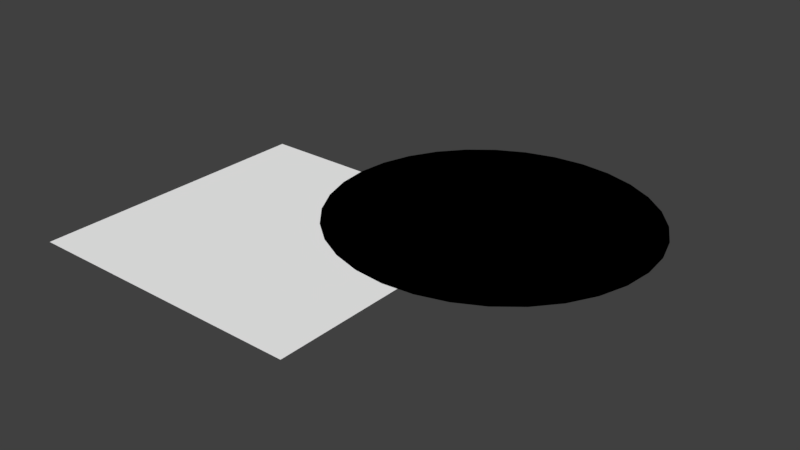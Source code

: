 # Source: untitled.blend  (saved by Blender 2.79.0; exported with 4.5.12 LTS)
import bpy
from mathutils import Matrix  # noqa: F401  (used for matrix-valued properties, if any)

bpy.ops.wm.read_factory_settings(use_empty=True)
scene = bpy.context.scene
scene.name = 'Scene'

# ---- collections
col_collection_1 = bpy.data.collections.new('Collection 1'); scene.collection.children.link(col_collection_1)

# ---- materials (node trees are filled in below, after node groups)
mat_material_002 = bpy.data.materials.new('Material.002')
mat_material_002.alpha_threshold = 0.0
mat_material_002.use_transparent_shadow = False
mat_material_002.roughness = 0.5
mat_material_001 = bpy.data.materials.new('Material.001')
mat_material_001.alpha_threshold = 0.0
mat_material_001.use_transparent_shadow = False
mat_material_001.diffuse_color = (1.0, 1.0, 1.0, 1.0)
mat_material_001.roughness = 0.5
mat_material_001.specular_intensity = 1.0

# ---- material node trees

# ---- world
world_world = bpy.data.worlds.new('World'); scene.world = world_world
world_world.color = (0.05088, 0.05088, 0.05088)
world_world.use_sun_shadow = False
world_world.sun_shadow_jitter_overblur = 0.0
world_world.cycles.sampling_method = 'MANUAL'

# ---- meshes
me_cylinder = bpy.data.meshes.new('Cylinder')
me_cylinder.from_pydata([(0.0, 1.0, -1.0), (0.0, 1.0, 1.0), (0.1951, 0.9808, -1.0), (0.1951, 0.9808, 1.0), (0.3827, 0.9239, -1.0), (0.3827, 0.9239, 1.0), (0.5556, 0.8315, -1.0), (0.5556, 0.8315, 1.0), (0.7071, 0.7071, -1.0), (0.7071, 0.7071, 1.0), (0.8315, 0.5556, -1.0), (0.8315, 0.5556, 1.0), (0.9239, 0.3827, -1.0), (0.9239, 0.3827, 1.0), (0.9808, 0.1951, -1.0), (0.9808, 0.1951, 1.0), (1.0, 7.55e-08, -1.0), (1.0, 7.55e-08, 1.0), (0.9808, -0.1951, -1.0), (0.9808, -0.1951, 1.0), (0.9239, -0.3827, -1.0), (0.9239, -0.3827, 1.0), (0.8315, -0.5556, -1.0), (0.8315, -0.5556, 1.0), (0.7071, -0.7071, -1.0), (0.7071, -0.7071, 1.0), (0.5556, -0.8315, -1.0), (0.5556, -0.8315, 1.0), (0.3827, -0.9239, -1.0), (0.3827, -0.9239, 1.0), (0.1951, -0.9808, -1.0), (0.1951, -0.9808, 1.0), (-3.258e-07, -1.0, -1.0), (-3.258e-07, -1.0, 1.0), (-0.1951, -0.9808, -1.0), (-0.1951, -0.9808, 1.0), (-0.3827, -0.9239, -1.0), (-0.3827, -0.9239, 1.0), (-0.5556, -0.8315, -1.0), (-0.5556, -0.8315, 1.0), (-0.7071, -0.7071, -1.0), (-0.7071, -0.7071, 1.0), (-0.8315, -0.5556, -1.0), (-0.8315, -0.5556, 1.0), (-0.9239, -0.3827, -1.0), (-0.9239, -0.3827, 1.0), (-0.9808, -0.1951, -1.0), (-0.9808, -0.1951, 1.0), (-1.0, 9.656e-07, -1.0), (-1.0, 9.656e-07, 1.0), (-0.9808, 0.1951, -1.0), (-0.9808, 0.1951, 1.0), (-0.9239, 0.3827, -1.0), (-0.9239, 0.3827, 1.0), (-0.8315, 0.5556, -1.0), (-0.8315, 0.5556, 1.0), (-0.7071, 0.7071, -1.0), (-0.7071, 0.7071, 1.0), (-0.5556, 0.8315, -1.0), (-0.5556, 0.8315, 1.0), (-0.3827, 0.9239, -1.0), (-0.3827, 0.9239, 1.0), (-0.1951, 0.9808, -1.0), (-0.1951, 0.9808, 1.0)], [], [(0, 1, 3, 2), (2, 3, 5, 4), (4, 5, 7, 6), (6, 7, 9, 8), (8, 9, 11, 10), (10, 11, 13, 12), (12, 13, 15, 14), (14, 15, 17, 16), (16, 17, 19, 18), (18, 19, 21, 20), (20, 21, 23, 22), (22, 23, 25, 24), (24, 25, 27, 26), (26, 27, 29, 28), (28, 29, 31, 30), (30, 31, 33, 32), (32, 33, 35, 34), (34, 35, 37, 36), (36, 37, 39, 38), (38, 39, 41, 40), (40, 41, 43, 42), (42, 43, 45, 44), (44, 45, 47, 46), (46, 47, 49, 48), (48, 49, 51, 50), (50, 51, 53, 52), (52, 53, 55, 54), (54, 55, 57, 56), (56, 57, 59, 58), (58, 59, 61, 60), (3, 1, 63, 61, 59, 57, 55, 53, 51, 49, 47, 45, 43, 41, 39, 37, 35, 33, 31, 29, 27, 25, 23, 21, 19, 17, 15, 13, 11, 9, 7, 5), (60, 61, 63, 62), (62, 63, 1, 0), (0, 2, 4, 6, 8, 10, 12, 14, 16, 18, 20, 22, 24, 26, 28, 30, 32, 34, 36, 38, 40, 42, 44, 46, 48, 50, 52, 54, 56, 58, 60, 62)])
_uv = me_cylinder.uv_layers.new(name='UVMap')
_uv.uv.foreach_set('vector', [0.07096, 0.5038, 0.2978, 0.5038, 0.2978, 0.7306, 0.07096, 0.7306, 0.07096, 0.5038, 0.2978, 0.5038, 0.2978, 0.7306, 0.07096, 0.7306, 0.07096, 0.5038, 0.2978, 0.5038, 0.2978, 0.7306, 0.07096, 0.7306, 0.07096, 0.5038, 0.2978, 0.5038, 0.2978, 0.7306, 0.07096, 0.7306, 0.07096, 0.5038, 0.2978, 0.5038, 0.2978, 0.7306, 0.07096, 0.7306, 0.07096, 0.5038, 0.2978, 0.5038, 0.2978, 0.7306, 0.07096, 0.7306, 0.07096, 0.5038, 0.2978, 0.5038, 0.2978, 0.7306, 0.07096, 0.7306, 0.07096, 0.5038, 0.2978, 0.5038, 0.2978, 0.7306, 0.07096, 0.7306, 0.07096, 0.5038, 0.2978, 0.5038, 0.2978, 0.7306, 0.07096, 0.7306, 0.07096, 0.5038, 0.2978, 0.5038, 0.2978, 0.7306, 0.07096, 0.7306, 0.07096, 0.5038, 0.2978, 0.5038, 0.2978, 0.7306, 0.07096, 0.7306, 0.07096, 0.5038, 0.2978, 0.5038, 0.2978, 0.7306, 0.07096, 0.7306, 0.07096, 0.5038, 0.2978, 0.5038, 0.2978, 0.7306, 0.07096, 0.7306, 0.07096, 0.5038, 0.2978, 0.5038, 0.2978, 0.7306, 0.07096, 0.7306, 0.07096, 0.5038, 0.2978, 0.5038, 0.2978, 0.7306, 0.07096, 0.7306, 0.07096, 0.5038, 0.2978, 0.5038, 0.2978, 0.7306, 0.07096, 0.7306, 0.07096, 0.5038, 0.2978, 0.5038, 0.2978, 0.7306, 0.07096, 0.7306, 0.07096, 0.5038, 0.2978, 0.5038, 0.2978, 0.7306, 0.07096, 0.7306, 0.07096, 0.5038, 0.2978, 0.5038, 0.2978, 0.7306, 0.07096, 0.7306, 0.07096, 0.5038, 0.2978, 0.5038, 0.2978, 0.7306, 0.07096, 0.7306, 0.07096, 0.5038, 0.2978, 0.5038, 0.2978, 0.7306, 0.07096, 0.7306, 0.07096, 0.5038, 0.2978, 0.5038, 0.2978, 0.7306, 0.07096, 0.7306, 0.07096, 0.5038, 0.2978, 0.5038, 0.2978, 0.7306, 0.07096, 0.7306, 0.07096, 0.5038, 0.2978, 0.5038, 0.2978, 0.7306, 0.07096, 0.7306, 0.07096, 0.5038, 0.2978, 0.5038, 0.2978, 0.7306, 0.07096, 0.7306, 0.07096, 0.5038, 0.2978, 0.5038, 0.2978, 0.7306, 0.07096, 0.7306, 0.07096, 0.5038, 0.2978, 0.5038, 0.2978, 0.7306, 0.07096, 0.7306, 0.07096, 0.5038, 0.2978, 0.5038, 0.2978, 0.7306, 0.07096, 0.7306, 0.07096, 0.5038, 0.2978, 0.5038, 0.2978, 0.7306, 0.07096, 0.7306, 0.07096, 0.5038, 0.2978, 0.5038, 0.2978, 0.7306, 0.07096, 0.7306, 0.1844, 0.7306, 0.2065, 0.7284, 0.2278, 0.722, 0.2474, 0.7115, 0.2646, 0.6974, 0.2787, 0.6802, 0.2892, 0.6606, 0.2956, 0.6393, 0.2978, 0.6172, 0.2956, 0.5951, 0.2892, 0.5738, 0.2787, 0.5542, 0.2646, 0.537, 0.2474, 0.5229, 0.2278, 0.5124, 0.2065, 0.506, 0.1844, 0.5038, 0.1622, 0.506, 0.141, 0.5124, 0.1214, 0.5229, 0.1042, 0.537, 0.09007, 0.5542, 0.07959, 0.5738, 0.07314, 0.5951, 0.07096, 0.6172, 0.07314, 0.6393, 0.07959, 0.6606, 0.09007, 0.6802, 0.1042, 0.6974, 0.1214, 0.7115, 0.141, 0.722, 0.1622, 0.7284, 0.07096, 0.5038, 0.2978, 0.5038, 0.2978, 0.7306, 0.07096, 0.7306, 0.07096, 0.5038, 0.2978, 0.5038, 0.2978, 0.7306, 0.07096, 0.7306, 0.1844, 0.7306, 0.2065, 0.7284, 0.2278, 0.722, 0.2474, 0.7115, 0.2646, 0.6974, 0.2787, 0.6802, 0.2892, 0.6606, 0.2956, 0.6393, 0.2978, 0.6172, 0.2956, 0.5951, 0.2892, 0.5738, 0.2787, 0.5542, 0.2646, 0.537, 0.2474, 0.5229, 0.2278, 0.5124, 0.2065, 0.506, 0.1844, 0.5038, 0.1622, 0.506, 0.141, 0.5124, 0.1214, 0.5229, 0.1042, 0.537, 0.09007, 0.5542, 0.07959, 0.5738, 0.07314, 0.5951, 0.07096, 0.6172, 0.07314, 0.6393, 0.07959, 0.6606, 0.09007, 0.6802, 0.1042, 0.6974, 0.1214, 0.7115, 0.141, 0.722, 0.1622, 0.7284])
me_cylinder.materials.append(mat_material_002)
me_cylinder.use_remesh_preserve_volume = False
me_cylinder.use_remesh_preserve_attributes = False
me_cylinder.use_mirror_vertex_groups = False
me_cylinder.update()
me_plane = bpy.data.meshes.new('Plane')
me_plane.from_pydata([(-1.0, -1.0, 0.0), (1.0, -1.0, 0.0), (-1.0, 1.0, 0.0), (1.0, 1.0, 0.0)], [], [(0, 1, 3, 2)])
me_plane.materials.append(mat_material_001)
me_plane.use_remesh_preserve_volume = False
me_plane.use_remesh_preserve_attributes = False
me_plane.use_mirror_vertex_groups = False
me_plane.update()

# ---- objects
ob_cylinder = bpy.data.objects.new('Cylinder', me_cylinder)
ob_plane = bpy.data.objects.new('Plane', me_plane)

# ---- transforms, parenting, visibility, modifiers, constraints
ob_cylinder.location = (4.6, 5.193, 0.006219)
ob_cylinder.scale = (5.758, 5.618, 0.0)
ob_cylinder.lineart.crease_threshold = 0.0
ob_plane.location = (0.0, 0.0, 0.0)
ob_plane.scale = (5.159, 5.159, 5.159)
ob_plane.lineart.crease_threshold = 0.0

# ---- collection membership
col_collection_1.objects.link(ob_cylinder)
col_collection_1.objects.link(ob_plane)

# ---- scene / render settings (as saved in the file)
scene.frame_start = 1; scene.frame_end = 250; scene.frame_set(4)
scene.render.engine = 'BLENDER_EEVEE_NEXT'
scene.render.resolution_percentage = 50
scene.render.dither_intensity = 0.0
scene.cycles.use_denoising = False
scene.cycles.samples = 128
scene.cycles.sampling_pattern = 'TABULATED_SOBOL'
scene.cycles.use_adaptive_sampling = False
scene.cycles.use_light_tree = False
scene.cycles.blur_glossy = 0.0
scene.cycles.sample_clamp_indirect = 0.0
scene.view_settings.view_transform = 'Standard'
bpy.context.view_layer.update()

# ---- added for rendering (the .blend has no active camera and no usable light): camera, sun
cam_auto = bpy.data.cameras.new('AutoCamera')
cam_auto.lens = 50.0
cam_auto.sensor_width = 36.0
cam_auto.clip_end = 1000.0
ob_auto_camera = bpy.data.objects.new('AutoCamera', cam_auto)
scene.collection.objects.link(ob_auto_camera)
ob_auto_camera.location = (23.2025, -21.8976, 16.4855)
ob_auto_camera.rotation_euler = (1.09748, -7.21219e-08, 0.694738)
scene.camera = ob_auto_camera
light_auto_sun = bpy.data.lights.new('AutoSun', 'SUN')
light_auto_sun.energy = 3.0
light_auto_sun.angle = 0.0523599
ob_auto_sun = bpy.data.objects.new('AutoSun', light_auto_sun)
scene.collection.objects.link(ob_auto_sun)
ob_auto_sun.rotation_euler = (0.872665, 0.174533, 0.523599)
bpy.context.view_layer.update()
